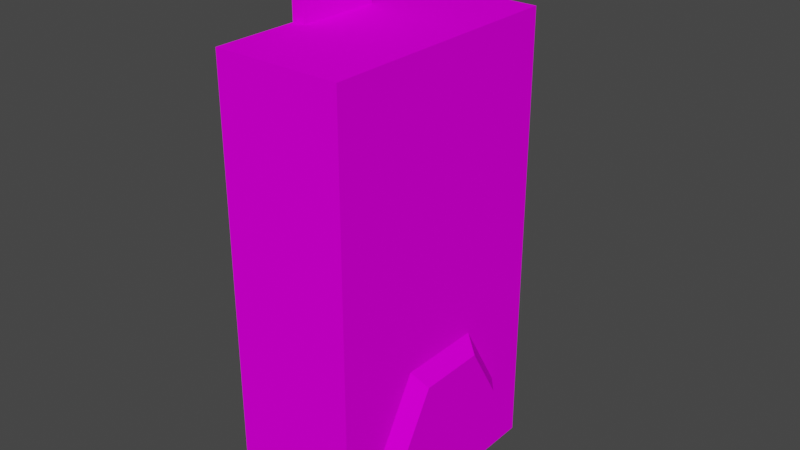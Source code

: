 # Source: OldFlashlight01.blend  (saved by Blender 3.6.11; exported with 4.5.12 LTS)
import bpy
from mathutils import Matrix  # noqa: F401  (used for matrix-valued properties, if any)

bpy.ops.wm.read_factory_settings(use_empty=True)
scene = bpy.context.scene
scene.name = 'Scene'

# ---- collections
col_collection = bpy.data.collections.new('Collection'); scene.collection.children.link(col_collection)

# ---- images (referenced by path relative to the original .blend; pixels are not part of the script)
import os
ASSET_DIR = os.environ.get("B2B_ASSET_DIR", "")  # directory of the original .blend (textures are referenced by path, not embedded)
HERE = os.path.dirname(os.path.abspath(__file__))  # packed textures are extracted next to this script under _unpacked/

def load_image(name, relpath, width, height, colorspace="sRGB"):
    """Load a texture the original file referenced (path relative to the .blend, or extracted next to this script)."""
    p = next((c for c in (os.path.join(HERE, relpath), os.path.join(ASSET_DIR, relpath)) if relpath and os.path.exists(c)), "")
    if p:
        img = bpy.data.images.load(p, check_existing=True)
        img.name = name
    else:  # same state as the original file: an image datablock whose file is absent (Cycles renders it pink)
        img = bpy.data.images.new(name, width, height)
        img.source = "FILE"
        img.filepath = "//" + (relpath or name)
    img.colorspace_settings.name = colorspace
    return img
img_oldflashlight01_a_png = load_image('OldFlashlight01_a.png', 'OldFlashlight01_a.png', 1024, 1024, 'sRGB')

# ---- materials (node trees are filled in below, after node groups)
mat_material = bpy.data.materials.new('Material')
mat_material.alpha_threshold = 0.0
mat_material.use_transparent_shadow = False
mat_material.roughness = 0.5
mat_material.line_color = (0.0, 0.0, 0.0, 1.0)

# ---- material node trees
mat_material.use_nodes = True; mat_material.node_tree.nodes.clear()
_N = mat_material.node_tree.nodes; _L = mat_material.node_tree.links
n0 = _N.new('ShaderNodeOutputMaterial'); n0.name = 'Material Output'; n0.location = (300, 300)
n1 = _N.new('ShaderNodeBsdfPrincipled'); n1.name = 'Principled BSDF'; n1.location = (10, 300)
n1.distribution = 'GGX'
n1.subsurface_method = 'RANDOM_WALK_SKIN'
n1.inputs[2].default_value = 0.0
n1.inputs[3].default_value = 0.0
n1.inputs[11].default_value = 1.01
n1.inputs[13].default_value = 0.0
n1.inputs[20].default_value = 0.0
n1.inputs[27].default_value = (0.0, 0.0, 0.0, 1.0)
n1.inputs[28].default_value = 1.0
n2 = _N.new('ShaderNodeTexImage'); n2.name = 'Image Texture'; n2.location = (-280, 280)
n2.image = img_oldflashlight01_a_png
n2.interpolation = 'Closest'
_L.new(n1.outputs[0], n0.inputs[0])
_L.new(n2.outputs[0], n1.inputs[0])
n0.is_active_output = True

# ---- world
world_world = bpy.data.worlds.new('World'); scene.world = world_world
world_world.use_nodes = True; world_world.node_tree.nodes.clear()
_N = world_world.node_tree.nodes; _L = world_world.node_tree.links
n0 = _N.new('ShaderNodeOutputWorld'); n0.name = 'World Output'; n0.location = (300, 300)
n1 = _N.new('ShaderNodeBackground'); n1.name = 'Background'; n1.location = (10, 300)
n1.inputs[0].default_value = (0.05088, 0.05088, 0.05088, 1.0)
_L.new(n1.outputs[0], n0.inputs[0])
n0.is_active_output = True
world_world.color = (0.05088, 0.05088, 0.05088)
world_world.use_sun_shadow = False
world_world.sun_shadow_jitter_overblur = 0.0

# ---- meshes
me_cube = bpy.data.meshes.new('Cube')
me_cube.from_pydata([(0.225, 0.45, -5.96e-08), (-0.225, 0.45, 5.96e-08), (0.225, -0.45, -4.172e-07), (-0.225, -0.45, 5.96e-08), (0.225, 0.45, 1.6), (-0.225, 0.45, 1.6), (0.225, -0.45, 1.6), (-0.225, -0.45, 1.6), (0.225, 0.3, 0.305), (0.225, 0.15, 0.5648), (0.225, -0.15, 0.5648), (0.225, -0.3, 0.305), (0.225, -0.15, 0.04519), (0.225, 0.15, 0.04519), (0.275, 0.24, 0.305), (0.275, 0.12, 0.5128), (0.275, -0.12, 0.5128), (0.275, -0.24, 0.305), (0.275, -0.12, 0.09715), (0.275, 0.12, 0.09715), (-0.225, -0.15, 1.6), (-0.225, -0.15, 1.779), (-0.225, 0.15, 1.6), (-0.225, 0.15, 1.779), (-0.18, -0.15, 1.6), (-0.18, -0.15, 1.762), (-0.18, 0.15, 1.6), (-0.18, 0.15, 1.762), (-0.06776, -0.15, 1.874), (-0.06776, 0.15, 1.874), (-0.06776, -0.15, 1.827), (-0.06776, 0.15, 1.827), (-0.225, 0.45, 5.96e-08), (-0.225, -0.45, 5.96e-08), (-0.225, 0.45, 1.6), (-0.225, -0.45, 1.6), (-0.225, 0.45, 1.009), (-0.225, -0.45, 1.009), (-0.225, 0.45, 1.444), (-0.225, -0.45, 1.444), (-0.225, 0.45, 1.009), (-0.225, -0.45, 1.009), (-0.225, 0.45, 1.444), (-0.225, -0.45, 1.444), (-0.225, -0.45, 1.227), (-0.225, 0.45, 1.227), (-0.225, 0.1254, 1.009), (-0.225, 0.1254, 1.444), (-0.225, 0.2507, 1.227), (-0.225, -0.1254, 1.009), (-0.225, -0.1254, 1.444), (-0.225, -0.2507, 1.227), (-0.15, 0.188, 1.227), (-0.15, 0.09402, 1.389), (-0.15, 0.09402, 1.064), (-0.15, -0.09402, 1.064), (-0.15, -0.09402, 1.389), (-0.15, -0.188, 1.227)], [], [(0, 4, 6, 2), (3, 2, 6, 7), (7, 6, 4, 5), (1, 0, 2, 3), (5, 4, 0, 1), (11, 17, 16, 10), (9, 15, 14, 8), (8, 14, 19, 13), (12, 18, 17, 11), (10, 16, 15, 9), (13, 19, 18, 12), (14, 15, 16, 19), (17, 18, 19, 16), (20, 21, 23, 22), (22, 23, 27, 26), (26, 27, 25, 24), (24, 25, 21, 20), (27, 23, 29, 31), (31, 29, 28, 30), (25, 27, 31, 30), (23, 21, 28, 29), (21, 25, 30, 28), (36, 32, 33, 37), (34, 38, 39, 35), (51, 49, 41, 44), (50, 51, 44, 43), (42, 45, 48, 47), (45, 40, 46, 48), (50, 47, 53, 56), (51, 50, 56, 57), (53, 52, 57, 56), (52, 54, 55, 57), (48, 46, 54, 52), (49, 51, 57, 55), (46, 49, 55, 54), (47, 48, 52, 53)])
_uv = me_cube.uv_layers.new(name='UVMap')
_uv.uv.foreach_set('vector', [0.3077, 0.2, 0.3077, 0.9125, 0.0, 0.9125, 0.0, 0.2, 0.3077, 0.2, 0.4808, 0.2, 0.4808, 0.9125, 0.3077, 0.9125, 0.0, 0.2, 0.0, 0.0, 0.2885, 0.0, 0.2885, 0.2, 0.2885, 0.0, 0.2885, 0.2, 0.0, 0.2, 0.0, 0.0, 0.6538, 0.9125, 0.476, 0.9125, 0.476, 0.2, 0.6538, 0.2, 0.05288, 0.3562, 0.07692, 0.3562, 0.1106, 0.2688, 0.101, 0.25, 0.2115, 0.25, 0.1971, 0.2688, 0.2356, 0.3562, 0.2548, 0.3562, 0.2548, 0.3562, 0.2356, 0.3562, 0.1971, 0.4437, 0.2115, 0.4563, 0.101, 0.4625, 0.1154, 0.4437, 0.07692, 0.3562, 0.05288, 0.3562, 0.1106, 0.2438, 0.1154, 0.2688, 0.1971, 0.2688, 0.2115, 0.2438, 0.2212, 0.4625, 0.2067, 0.4375, 0.1106, 0.4375, 0.09615, 0.4625, 0.2356, 0.3562, 0.1971, 0.2688, 0.1154, 0.2688, 0.1971, 0.4437, 0.07692, 0.3562, 0.1154, 0.4437, 0.1971, 0.4437, 0.1154, 0.2688, 0.09615, 0.9625, 0.09615, 0.9062, 0.2115, 0.9062, 0.2115, 0.9625, 0.1442, 1.0, 0.1442, 0.9438, 0.1635, 0.95, 0.1635, 1.0, 0.2115, 0.9062, 0.2115, 0.9625, 0.09615, 0.9625, 0.09615, 0.9062, 0.1442, 1.0, 0.1442, 0.95, 0.1635, 0.9438, 0.1635, 1.0, 0.1635, 0.95, 0.1442, 0.9625, 0.1442, 0.9062, 0.1635, 0.9125, 0.1587, 1.0, 0.1442, 1.0, 0.1442, 0.9062, 0.1587, 0.9062, 0.09615, 0.925, 0.2115, 0.925, 0.2115, 1.0, 0.09615, 1.0, 0.2115, 1.0, 0.09615, 1.0, 0.09615, 0.925, 0.2115, 0.925, 0.1635, 0.9625, 0.1442, 0.95, 0.1442, 0.9125, 0.1635, 0.9062, 0.9615, 0.6495, 0.9615, 0.2, 0.6538, 0.2, 0.6538, 0.6495, 0.9615, 0.9125, 0.9615, 0.8429, 0.6538, 0.8429, 0.6538, 0.9125, 0.7212, 0.7437, 0.7644, 0.65, 0.6538, 0.65, 0.6538, 0.7437, 0.7648, 0.8429, 0.7212, 0.7437, 0.6538, 0.7437, 0.6538, 0.8429, 0.9615, 0.8429, 0.9615, 0.7437, 0.8942, 0.7437, 0.8506, 0.8429, 0.9615, 0.7437, 0.9615, 0.65, 0.851, 0.65, 0.8942, 0.7437, 0.8894, 0.6875, 0.8894, 0.8, 0.8606, 0.7875, 0.8606, 0.7, 0.8125, 0.6313, 0.8846, 0.6812, 0.8606, 0.7, 0.8125, 0.6687, 0.8606, 0.7875, 0.8125, 0.8188, 0.8125, 0.6687, 0.8606, 0.7, 0.8125, 0.8188, 0.7596, 0.7875, 0.7596, 0.7, 0.8125, 0.6687, 0.8077, 0.8562, 0.7404, 0.8062, 0.7596, 0.7875, 0.8125, 0.8188, 0.7404, 0.6812, 0.8077, 0.6313, 0.8125, 0.6687, 0.7596, 0.7, 0.7356, 0.8, 0.7356, 0.6875, 0.7596, 0.7, 0.7596, 0.7875, 0.8846, 0.8062, 0.8125, 0.8562, 0.8125, 0.8188, 0.8606, 0.7875])
me_cube.materials.append(mat_material)
me_cube.use_mirror_vertex_groups = False
me_cube.update()
me_cube_001 = bpy.data.meshes.new('Cube.001')
me_cube_001.from_pydata([(-0.06685, -0.1008, -0.1665), (-0.06685, -0.02193, 0.1821), (-0.06685, 0.02193, -0.1821), (-0.06685, 0.06579, 0.1821), (0.06685, -0.1008, -0.1665), (0.06685, -0.02193, 0.1821), (0.06685, 0.02193, -0.1821), (0.06685, 0.06579, 0.1821), (-0.06685, -0.02193, 0.0), (-0.06685, 0.02193, 0.0), (0.06685, 0.02193, 0.0), (0.06685, -0.02193, 0.0)], [], [(8, 1, 3, 9), (9, 3, 7, 10), (10, 7, 5, 11), (6, 10, 11, 4), (2, 6, 4, 0), (7, 3, 1, 5), (2, 9, 10, 6), (0, 8, 9, 2)])
_uv = me_cube_001.uv_layers.new(name='UVMap')
_uv.uv.foreach_set('vector', [0.5577, 0.7375, 0.5769, 0.8125, 0.5433, 0.8188, 0.5433, 0.7375, 0.5962, 0.7375, 0.5962, 0.8188, 0.5433, 0.8188, 0.5433, 0.7375, 0.5962, 0.7375, 0.5962, 0.8188, 0.5577, 0.8125, 0.5817, 0.7375, 0.5962, 0.8188, 0.5962, 0.7375, 0.5817, 0.7375, 0.5577, 0.8125, 0.5962, 0.6562, 0.5433, 0.6562, 0.5433, 0.7, 0.5962, 0.7, 0.5433, 0.7812, 0.5962, 0.7812, 0.5962, 0.8188, 0.5433, 0.8188, 0.5962, 0.6562, 0.5962, 0.7375, 0.5433, 0.7375, 0.5433, 0.6562, 0.5769, 0.8125, 0.5577, 0.7375, 0.5433, 0.7375, 0.5433, 0.8188])
me_cube_001.materials.append(mat_material)
me_cube_001.use_mirror_vertex_groups = False
me_cube_001.update()
me_cube_002 = bpy.data.meshes.new('Cube.002')
me_cube_002.from_pydata([(-0.06685, 0.01193, -0.3778), (-0.06685, 0.01193, -0.2103), (-0.06685, 0.06158, -0.3778), (-0.06685, 0.06158, -0.2103), (0.06685, 0.01193, -0.3778), (0.06685, 0.01193, -0.2103), (0.06685, 0.06158, -0.3778), (0.06685, 0.06158, -0.2103)], [], [(0, 1, 3, 2), (2, 3, 7, 6), (6, 7, 5, 4), (2, 6, 4, 0), (7, 3, 1, 5)])
_uv = me_cube_002.uv_layers.new(name='UVMap')
_uv.uv.foreach_set('vector', [0.5769, 0.5688, 0.5769, 0.6438, 0.5962, 0.6438, 0.5962, 0.5688, 0.5962, 0.5688, 0.5962, 0.6438, 0.5433, 0.6438, 0.5433, 0.5688, 0.5433, 0.5688, 0.5433, 0.6438, 0.5625, 0.6438, 0.5625, 0.5688, 0.5962, 0.5688, 0.5433, 0.5688, 0.5433, 0.5938, 0.5962, 0.5938, 0.5433, 0.6438, 0.5962, 0.6438, 0.5962, 0.6187, 0.5433, 0.6187])
me_cube_002.materials.append(mat_material)
me_cube_002.update()
me_circle = bpy.data.meshes.new('Circle')
me_circle.from_pydata([(-0.0125, 0.2507, -1.192e-07), (-0.0125, 0.1254, 0.2171), (-0.0125, -0.1254, 0.2171), (-0.0125, -0.2507, -1.192e-07), (-0.0125, -0.1254, -0.2171), (-0.0125, 0.1254, -0.2171), (-0.0125, 0.188, -8.941e-08), (-0.0125, 0.09402, 0.1628), (-0.0125, -0.09402, 0.1628), (-0.0125, -0.188, -8.941e-08), (-0.0125, -0.09402, -0.1628), (-0.0125, 0.09402, -0.1628), (0.0375, 0.188, -8.941e-08), (0.0375, 0.09402, 0.1628), (0.0375, -0.09402, 0.1628), (0.0375, -0.188, -8.941e-08), (0.0375, -0.09402, -0.1628), (0.0375, 0.09402, -0.1628), (-0.0125, -0.02821, -0.1628), (-0.0125, 0.02821, -0.1628), (0.0375, -0.02821, -0.1628), (0.0375, 0.02821, -0.1628), (-0.0125, 0.02821, 0.1628), (-0.0125, -0.02821, 0.1628), (0.0375, -0.02821, 0.1628), (0.0375, 0.02821, 0.1628), (0.0375, 0.2507, -1.192e-07), (0.0375, 0.1254, 0.2171), (0.0375, -0.1254, 0.2171), (0.0375, -0.2507, -1.192e-07), (0.0375, -0.1254, -0.2171), (0.0375, 0.1254, -0.2171)], [], [(4, 5, 11, 10), (2, 3, 9, 8), (0, 1, 7, 6), (5, 0, 6, 11), (3, 4, 10, 9), (1, 2, 8, 7), (8, 9, 15, 14), (6, 7, 13, 12), (11, 6, 12, 17), (9, 10, 16, 15), (7, 8, 14, 13), (10, 11, 17, 16), (19, 21, 25, 22), (18, 19, 22, 23), (20, 18, 23, 24), (0, 5, 31, 26), (4, 3, 29, 30), (2, 1, 27, 28), (5, 4, 30, 31), (3, 2, 28, 29), (1, 0, 26, 27)])
_uv = me_circle.uv_layers.new(name='UVMap')
_uv.uv.foreach_set('vector', [0.8894, 0.75, 0.8606, 0.8313, 0.8462, 0.8062, 0.8654, 0.75, 0.7644, 0.6562, 0.8606, 0.6562, 0.8462, 0.6875, 0.7788, 0.6875, 0.7644, 0.8313, 0.7356, 0.75, 0.7596, 0.75, 0.7788, 0.8062, 0.8606, 0.8313, 0.7644, 0.8313, 0.7788, 0.8062, 0.8462, 0.8062, 0.8606, 0.6562, 0.8894, 0.75, 0.8654, 0.75, 0.8462, 0.6875, 0.7356, 0.75, 0.7644, 0.6562, 0.7788, 0.6875, 0.7596, 0.75, 0.7788, 0.6875, 0.8462, 0.6875, 0.8606, 0.6562, 0.7644, 0.6562, 0.7788, 0.8062, 0.7596, 0.75, 0.7356, 0.75, 0.7644, 0.8313, 0.8462, 0.8062, 0.7788, 0.8062, 0.7644, 0.8313, 0.8606, 0.8313, 0.8462, 0.6875, 0.8654, 0.75, 0.8894, 0.75, 0.8606, 0.6562, 0.7596, 0.75, 0.7788, 0.6875, 0.7644, 0.6562, 0.7356, 0.75, 0.8654, 0.75, 0.8462, 0.8062, 0.8606, 0.8313, 0.8894, 0.75, 0.8846, 0.7625, 0.8846, 0.7312, 0.7404, 0.7312, 0.7404, 0.7625, 0.7404, 0.7625, 0.7404, 0.7312, 0.8846, 0.7312, 0.8846, 0.7625, 0.8846, 0.7312, 0.8846, 0.7625, 0.7404, 0.7625, 0.7404, 0.7312, 0.7644, 0.8313, 0.8606, 0.8313, 0.8606, 0.8313, 0.7644, 0.8313, 0.8894, 0.75, 0.8606, 0.6562, 0.8606, 0.6562, 0.8894, 0.75, 0.7644, 0.6562, 0.7356, 0.75, 0.7356, 0.75, 0.7644, 0.6562, 0.8606, 0.8313, 0.8894, 0.75, 0.8894, 0.75, 0.8606, 0.8313, 0.8606, 0.6562, 0.7644, 0.6562, 0.7644, 0.6562, 0.8606, 0.6562, 0.7356, 0.75, 0.7644, 0.8313, 0.7644, 0.8313, 0.7356, 0.75])
me_circle.materials.append(mat_material)
me_circle.update()

# ---- objects
ob_oldflashlight01 = bpy.data.objects.new('OldFlashlight01', me_cube)
ob_flashlight01_button01 = bpy.data.objects.new('Flashlight01.Button01', me_cube_001)
ob_flashlight01_button02 = bpy.data.objects.new('Flashlight01.Button02', me_cube_002)
ob_flashlight01_powerupwheel = bpy.data.objects.new('Flashlight01.PowerUpWheel', me_circle)

# ---- transforms, parenting, visibility, modifiers, constraints
ob_oldflashlight01.location = (0.0, 0.0, 0.0)
ob_oldflashlight01.scale = (0.1406, 0.1406, 0.1406)
ob_oldflashlight01.lock_rotations_4d = False
ob_oldflashlight01.empty_display_type = 'ARROWS'
ob_oldflashlight01.lineart.crease_threshold = 0.0
ob_flashlight01_button01.parent = ob_oldflashlight01
ob_flashlight01_button01.location = (-0.01194, 0.4381, 1.206)
ob_flashlight01_button01.rotation_euler = (0.2225, -0.0, 0.0)
ob_flashlight01_button01.lock_rotations_4d = False
ob_flashlight01_button01.empty_display_type = 'ARROWS'
ob_flashlight01_button01.lineart.crease_threshold = 0.0
ob_flashlight01_button02.parent = ob_oldflashlight01
ob_flashlight01_button02.location = (-0.01194, 0.4381, 1.206)
ob_flashlight01_powerupwheel.parent = ob_oldflashlight01
ob_flashlight01_powerupwheel.location = (-0.225, 0.0, 1.227)

# ---- collection membership
col_collection.objects.link(ob_oldflashlight01)
col_collection.objects.link(ob_flashlight01_button01)
col_collection.objects.link(ob_flashlight01_button02)
col_collection.objects.link(ob_flashlight01_powerupwheel)

# ---- scene / render settings (as saved in the file)
scene.frame_start = 1; scene.frame_end = 250; scene.frame_set(1)
scene.render.engine = 'BLENDER_EEVEE_NEXT'
scene.cycles.sampling_pattern = 'TABULATED_SOBOL'
scene.view_settings.view_transform = 'Filmic'
bpy.context.view_layer.update()

# ---- added for rendering (the .blend has no active camera and no usable light): camera, sun
cam_auto = bpy.data.cameras.new('AutoCamera')
cam_auto.lens = 50.0
cam_auto.sensor_width = 36.0
cam_auto.clip_end = 1000.0
ob_auto_camera = bpy.data.objects.new('AutoCamera', cam_auto)
scene.collection.objects.link(ob_auto_camera)
ob_auto_camera.location = (0.286473, -0.334104, 0.358826)
ob_auto_camera.rotation_euler = (1.09748, -7.21219e-08, 0.694738)
scene.camera = ob_auto_camera
light_auto_sun = bpy.data.lights.new('AutoSun', 'SUN')
light_auto_sun.energy = 3.0
light_auto_sun.angle = 0.0523599
ob_auto_sun = bpy.data.objects.new('AutoSun', light_auto_sun)
scene.collection.objects.link(ob_auto_sun)
ob_auto_sun.rotation_euler = (0.872665, 0.174533, 0.523599)
bpy.context.view_layer.update()
